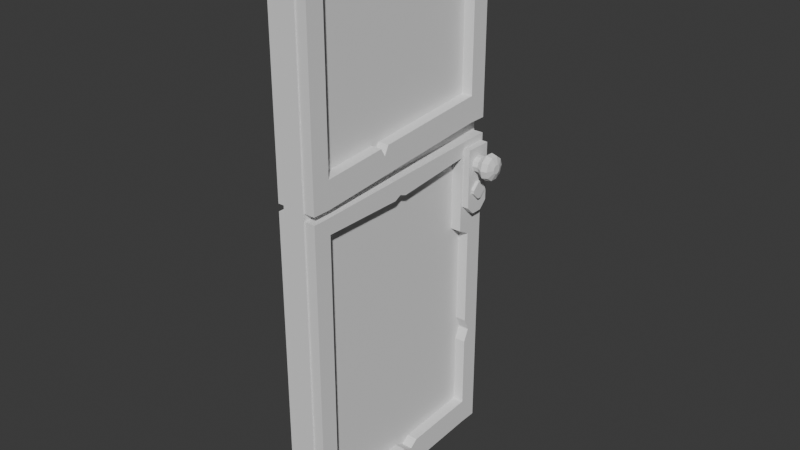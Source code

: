 # Source: door_1.blend  (saved by Blender 5.0.119; exported with 4.5.12 LTS)
import bpy
from mathutils import Matrix  # noqa: F401  (used for matrix-valued properties, if any)

bpy.ops.wm.read_factory_settings(use_empty=True)
scene = bpy.context.scene
scene.name = 'Scene'

# ---- collections
col_collection = bpy.data.collections.new('Collection'); scene.collection.children.link(col_collection)

# ---- world
world_world = bpy.data.worlds.new('World'); scene.world = world_world
world_world.use_nodes = True; world_world.node_tree.nodes.clear()
_N = world_world.node_tree.nodes; _L = world_world.node_tree.links
n0 = _N.new('ShaderNodeOutputWorld'); n0.name = 'World Output'; n0.location = (200, 100)
n1 = _N.new('ShaderNodeBackground'); n1.name = 'Background'; n1.location = (-200, 100)
n1.inputs[0].default_value = (0.05088, 0.05088, 0.05088, 1.0)
_L.new(n1.outputs[0], n0.inputs[0])
n0.is_active_output = True
world_world.color = (0.05088, 0.05088, 0.05088)
world_world.sun_shadow_jitter_overblur = 0.0

# ---- meshes
me_cube_002 = bpy.data.meshes.new('Cube.002')
me_cube_002.from_pydata([(-0.07853, -0.7228, -1.495), (-0.07853, -0.7228, 2.024), (-0.07853, 0.7228, -1.495), (-0.07853, 0.7228, 2.024), (0.05956, -0.7228, -1.495), (0.05956, -0.7228, 2.024), (0.05956, 0.7228, -1.495), (0.05956, 0.7228, 2.024), (0.04254, -0.715, 1.905), (0.04254, -0.715, 2.003), (0.04254, 0.7126, 1.905), (0.04254, 0.7126, 2.003), (0.1283, -0.715, 1.905), (0.1283, -0.715, 2.003), (0.1283, 0.7126, 1.905), (0.1283, 0.7126, 2.003), (0.04254, -0.6016, 1.905), (0.04254, -0.6342, 2.003), (0.1283, -0.6016, 1.905), (0.1283, -0.6342, 2.003), (0.04254, 0.6381, 2.003), (0.1283, 0.5946, 1.905), (0.04254, 0.5946, 1.905), (0.1283, 0.6381, 2.003), (0.04254, -0.6016, 0.5987), (0.04254, -0.715, 0.5987), (0.1283, -0.715, 0.5987), (0.1283, -0.6016, 0.5987), (0.1283, 0.7126, 0.705), (0.04254, 0.7126, 0.705), (0.1283, 0.5946, 0.705), (0.04254, 0.5946, 0.705), (0.1283, 0.7126, 0.869), (0.04254, 0.7126, 0.869), (0.04254, 0.5946, 0.869), (0.1283, 0.5946, 0.869), (0.1283, -0.6016, 0.7668), (0.04254, -0.6016, 0.7668), (0.04254, -0.715, 0.7668), (0.1283, -0.715, 0.7668), (0.04254, -0.715, 0.4561), (0.04254, -0.715, 0.5532), (0.04254, 0.7126, 0.5107), (0.04254, 0.7126, 0.6079), (0.1283, -0.715, 0.4561), (0.1283, -0.715, 0.5532), (0.1283, 0.7126, 0.5107), (0.1283, 0.7126, 0.6079), (0.04254, -0.6016, 0.4561), (0.04254, -0.6342, 0.5532), (0.1283, -0.6016, 0.4561), (0.1283, -0.6342, 0.5532), (0.04254, 0.6381, 0.6079), (0.1283, 0.5173, 0.5107), (0.04254, 0.5173, 0.5107), (0.1283, 0.6381, 0.6079), (0.04254, -0.6016, -1.482), (0.04254, -0.715, -1.482), (0.1283, -0.715, -1.482), (0.1283, -0.6016, -1.482), (0.1283, 0.7126, -1.421), (0.04254, 0.7126, -1.421), (0.1283, 0.5946, -1.421), (0.04254, 0.5946, -1.421), (0.1283, 0.7126, -1.258), (0.04254, 0.7126, -1.258), (0.04254, 0.5946, -1.258), (0.1283, 0.5946, -1.258), (0.1283, -0.6016, -1.314), (0.04254, -0.6016, -1.314), (0.04254, -0.715, -1.314), (0.1283, -0.715, -1.314), (0.04254, 0.7126, -0.01315), (0.04254, 0.5946, -0.01315), (0.1283, 0.7126, -0.01315), (0.1283, 0.5946, -0.01315), (0.04254, 0.7126, 0.02943), (0.04254, 0.5173, 0.02943), (0.1283, 0.7126, 0.02943), (0.1283, 0.5173, 0.02943), (0.04254, -0.04217, 0.4768), (0.1283, 0.001943, 0.5805), (0.04254, 0.001943, 0.5805), (0.1283, -0.04217, 0.4768), (0.04254, -0.08046, 0.4552), (0.1283, -0.0416, 0.5787), (0.04254, -0.0416, 0.5787), (0.1283, -0.08046, 0.4552), (0.04254, 0.05461, 0.5828), (0.1283, 0.004143, 0.4597), (0.04254, 0.004143, 0.4597), (0.1283, 0.05461, 0.5828), (0.1283, -0.1972, 0.6346), (0.1283, -0.1972, 0.8013), (0.04254, -0.1972, 0.8013), (0.04254, -0.1972, 0.6346), (0.1283, -0.1401, 0.6397), (0.1283, -0.1401, 0.8062), (0.04254, -0.1401, 0.8062), (0.04254, -0.1401, 0.6397), (0.1283, -0.1687, 0.7501), (0.04254, -0.1687, 0.7501), (0.04254, -0.1687, 0.6372), (0.1283, -0.1687, 0.6372), (0.04254, -0.003491, 1.905), (0.1283, 0.001943, 2.003), (0.04254, 0.001943, 2.003), (0.1283, -0.003491, 1.905), (0.04254, 0.02764, 2.003), (0.1283, 0.02067, 1.925), (0.04254, 0.02067, 1.925), (0.1283, 0.02764, 2.003), (0.04254, 0.05488, 2.003), (0.1283, 0.09526, 1.905), (0.04254, 0.09526, 1.905), (0.1283, 0.05488, 2.003), (0.1283, -0.003491, -1.452), (0.1283, -0.003491, -1.286), (0.04254, -0.003491, -1.286), (0.04254, -0.003491, -1.452), (0.1283, 0.01989, -1.451), (0.1283, 0.06417, -1.32), (0.04254, 0.06417, -1.32), (0.04254, 0.0199, -1.451), (0.1283, 0.1164, -1.446), (0.1283, 0.1164, -1.28), (0.04254, 0.1164, -1.28), (0.04254, 0.1164, -1.446), (0.1283, 0.7126, -0.6353), (0.1283, 0.5946, -0.6353), (0.04254, 0.7126, -0.6353), (0.04254, 0.5946, -0.6353), (0.1283, 0.7126, -0.794), (0.1283, 0.5946, -0.794), (0.04254, 0.7126, -0.794), (0.04254, 0.5946, -0.794), (0.04254, 0.7126, -0.7147), (0.04254, 0.6289, -0.7147), (0.1283, 0.7126, -0.7147), (0.1283, 0.6289, -0.7147), (-0.03993, -0.7133, 1.905), (-0.03993, -0.7133, 2.003), (-0.03993, 0.7143, 1.905), (-0.03993, 0.7143, 2.003), (-0.1257, -0.7133, 1.905), (-0.1257, -0.7133, 2.003), (-0.1257, 0.7143, 1.905), (-0.1257, 0.7143, 2.003), (-0.03993, -0.5999, 1.905), (-0.03993, -0.6325, 2.003), (-0.1257, -0.5999, 1.905), (-0.1257, -0.6325, 2.003), (-0.03993, 0.6398, 2.003), (-0.1257, 0.5963, 1.905), (-0.03993, 0.5963, 1.905), (-0.1257, 0.6398, 2.003), (-0.03993, -0.5999, 0.5987), (-0.03993, -0.7133, 0.5987), (-0.1257, -0.7133, 0.5987), (-0.1257, -0.5999, 0.5987), (-0.1257, 0.7143, 0.705), (-0.03993, 0.7143, 0.705), (-0.1257, 0.5963, 0.705), (-0.03993, 0.5963, 0.705), (-0.1257, 0.7143, 0.869), (-0.03993, 0.7143, 0.869), (-0.03993, 0.5963, 0.869), (-0.1257, 0.5963, 0.869), (-0.1257, -0.5999, 0.7668), (-0.03993, -0.5999, 0.7668), (-0.03993, -0.7133, 0.7668), (-0.1257, -0.7133, 0.7668), (-0.03993, -0.7133, 0.4561), (-0.03993, -0.7133, 0.5532), (-0.03993, 0.7143, 0.5107), (-0.03993, 0.7143, 0.6079), (-0.1257, -0.7133, 0.4561), (-0.1257, -0.7133, 0.5532), (-0.1257, 0.7143, 0.5107), (-0.1257, 0.7143, 0.6079), (-0.03993, -0.5999, 0.4561), (-0.03993, -0.6325, 0.5532), (-0.1257, -0.5999, 0.4561), (-0.1257, -0.6325, 0.5532), (-0.03993, 0.6398, 0.6079), (-0.1257, 0.5189, 0.5107), (-0.03993, 0.5189, 0.5107), (-0.1257, 0.6398, 0.6079), (-0.03993, -0.5999, -1.482), (-0.03993, -0.7133, -1.482), (-0.1257, -0.7133, -1.482), (-0.1257, -0.5999, -1.482), (-0.1257, 0.7143, -1.421), (-0.03993, 0.7143, -1.421), (-0.1257, 0.5963, -1.421), (-0.03993, 0.5963, -1.421), (-0.1257, 0.7143, -1.258), (-0.03993, 0.7143, -1.258), (-0.03993, 0.5963, -1.258), (-0.1257, 0.5963, -1.258), (-0.1257, -0.5999, -1.314), (-0.03993, -0.5999, -1.314), (-0.03993, -0.7133, -1.314), (-0.1257, -0.7133, -1.314), (-0.03993, 0.7143, -0.01315), (-0.03993, 0.5963, -0.01315), (-0.1257, 0.7143, -0.01315), (-0.1257, 0.5963, -0.01315), (-0.03993, 0.7143, 0.02943), (-0.03993, 0.5189, 0.02943), (-0.1257, 0.7143, 0.02943), (-0.1257, 0.5189, 0.02943), (-0.03993, -0.0405, 0.4768), (-0.1257, 0.003612, 0.5805), (-0.03993, 0.003612, 0.5805), (-0.1257, -0.0405, 0.4768), (-0.03993, -0.07879, 0.4552), (-0.1257, -0.03993, 0.5787), (-0.03993, -0.03993, 0.5787), (-0.1257, -0.07879, 0.4552), (-0.03993, 0.05628, 0.5828), (-0.1257, 0.005812, 0.4597), (-0.03993, 0.005812, 0.4597), (-0.1257, 0.05628, 0.5828), (-0.1257, -0.1956, 0.6346), (-0.1257, -0.1956, 0.8013), (-0.03993, -0.1956, 0.8013), (-0.03993, -0.1956, 0.6346), (-0.1257, -0.1384, 0.6397), (-0.1257, -0.1384, 0.8062), (-0.03993, -0.1384, 0.8062), (-0.03993, -0.1384, 0.6397), (-0.1257, -0.167, 0.7501), (-0.03993, -0.167, 0.7501), (-0.03993, -0.167, 0.6372), (-0.1257, -0.167, 0.6372), (-0.03993, -0.001822, 1.905), (-0.1257, 0.003612, 2.003), (-0.03993, 0.003612, 2.003), (-0.1257, -0.001822, 1.905), (-0.03993, 0.0293, 2.003), (-0.1257, 0.02233, 1.925), (-0.03993, 0.02233, 1.925), (-0.1257, 0.0293, 2.003), (-0.03993, 0.05655, 2.003), (-0.1257, 0.09693, 1.905), (-0.03993, 0.09693, 1.905), (-0.1257, 0.05655, 2.003), (-0.1257, -0.001822, -1.452), (-0.1257, -0.001822, -1.286), (-0.03993, -0.001822, -1.286), (-0.03993, -0.001822, -1.452), (-0.1257, 0.02156, -1.451), (-0.1257, 0.06584, -1.32), (-0.03993, 0.06584, -1.32), (-0.03993, 0.02156, -1.451), (-0.1257, 0.1181, -1.446), (-0.1257, 0.1181, -1.28), (-0.03993, 0.1181, -1.28), (-0.03993, 0.1181, -1.446), (-0.1257, 0.7143, -0.6353), (-0.1257, 0.5963, -0.6353), (-0.03993, 0.7143, -0.6353), (-0.03993, 0.5963, -0.6353), (-0.1257, 0.7143, -0.794), (-0.1257, 0.5963, -0.794), (-0.03993, 0.7143, -0.794), (-0.03993, 0.5963, -0.794), (-0.03993, 0.7143, -0.7147), (-0.03993, 0.6306, -0.7147), (-0.1257, 0.7143, -0.7147), (-0.1257, 0.6306, -0.7147)], [], [(0, 1, 3, 2), (2, 3, 7, 6), (6, 7, 5, 4), (4, 5, 1, 0), (2, 6, 4, 0), (7, 3, 1, 5), (22, 20, 11, 10), (10, 11, 15, 14), (18, 19, 13, 12), (12, 13, 9, 8), (93, 94, 37, 36), (19, 17, 9, 13), (105, 106, 17, 19), (104, 107, 18, 16), (107, 105, 19, 18), (8, 9, 17, 16), (14, 15, 23, 21), (33, 32, 28, 29), (15, 11, 20, 23), (114, 112, 20, 22), (24, 27, 26, 25), (38, 37, 24, 25), (36, 39, 26, 27), (39, 38, 25, 26), (29, 28, 30, 31), (34, 33, 29, 31), (32, 35, 30, 28), (92, 93, 36, 27), (21, 22, 34, 35), (14, 21, 35, 32), (22, 10, 33, 34), (10, 14, 32, 33), (12, 8, 38, 39), (18, 12, 39, 36), (8, 16, 37, 38), (16, 18, 36, 37), (94, 95, 24, 37), (95, 92, 27, 24), (54, 52, 43, 42), (42, 43, 47, 46), (50, 51, 45, 44), (44, 45, 41, 40), (117, 118, 69, 68), (51, 49, 41, 45), (85, 86, 49, 51), (84, 87, 50, 48), (87, 85, 51, 50), (40, 41, 49, 48), (46, 47, 55, 53), (65, 64, 60, 61), (47, 43, 52, 55), (90, 88, 52, 54), (56, 59, 58, 57), (70, 69, 56, 57), (68, 71, 58, 59), (71, 70, 57, 58), (61, 60, 62, 63), (66, 65, 61, 63), (64, 67, 62, 60), (116, 117, 68, 59), (133, 135, 66, 67), (132, 133, 67, 64), (135, 134, 65, 66), (134, 132, 64, 65), (44, 40, 70, 71), (50, 44, 71, 68), (40, 48, 69, 70), (48, 50, 68, 69), (118, 119, 56, 69), (119, 116, 59, 56), (76, 78, 74, 72), (77, 76, 72, 73), (78, 79, 75, 74), (79, 77, 73, 75), (53, 54, 77, 79), (46, 53, 79, 78), (54, 42, 76, 77), (42, 46, 78, 76), (84, 86, 82, 80), (89, 91, 81, 83), (90, 89, 83, 80), (91, 88, 82, 81), (48, 49, 86, 84), (83, 81, 85, 87), (80, 83, 87, 84), (81, 82, 86, 85), (55, 52, 88, 91), (54, 53, 89, 90), (53, 55, 91, 89), (80, 82, 88, 90), (102, 103, 92, 95), (101, 102, 95, 94), (103, 100, 93, 92), (100, 101, 94, 93), (35, 34, 98, 97), (30, 35, 97, 96), (34, 31, 99, 98), (31, 30, 96, 99), (97, 98, 101, 100), (96, 97, 100, 103), (98, 99, 102, 101), (99, 96, 103, 102), (16, 17, 106, 104), (109, 111, 105, 107), (110, 109, 107, 104), (111, 108, 106, 105), (115, 112, 108, 111), (114, 113, 109, 110), (113, 115, 111, 109), (104, 106, 108, 110), (21, 23, 115, 113), (22, 21, 113, 114), (23, 20, 112, 115), (110, 108, 112, 114), (123, 120, 116, 119), (122, 123, 119, 118), (120, 121, 117, 116), (121, 122, 118, 117), (125, 126, 122, 121), (124, 125, 121, 120), (126, 127, 123, 122), (127, 124, 120, 123), (63, 62, 124, 127), (66, 63, 127, 126), (62, 67, 125, 124), (67, 66, 126, 125), (72, 74, 128, 130), (73, 72, 130, 131), (74, 75, 129, 128), (75, 73, 131, 129), (136, 138, 132, 134), (137, 136, 134, 135), (138, 139, 133, 132), (139, 137, 135, 133), (129, 131, 137, 139), (128, 129, 139, 138), (131, 130, 136, 137), (130, 128, 138, 136), (154, 142, 143, 152), (142, 146, 147, 143), (150, 144, 145, 151), (144, 140, 141, 145), (225, 168, 169, 226), (151, 145, 141, 149), (237, 151, 149, 238), (236, 148, 150, 239), (239, 150, 151, 237), (140, 148, 149, 141), (146, 153, 155, 147), (165, 161, 160, 164), (147, 155, 152, 143), (246, 154, 152, 244), (156, 157, 158, 159), (170, 157, 156, 169), (168, 159, 158, 171), (171, 158, 157, 170), (161, 163, 162, 160), (166, 163, 161, 165), (164, 160, 162, 167), (224, 159, 168, 225), (153, 167, 166, 154), (146, 164, 167, 153), (154, 166, 165, 142), (142, 165, 164, 146), (144, 171, 170, 140), (150, 168, 171, 144), (140, 170, 169, 148), (148, 169, 168, 150), (226, 169, 156, 227), (227, 156, 159, 224), (186, 174, 175, 184), (174, 178, 179, 175), (182, 176, 177, 183), (176, 172, 173, 177), (249, 200, 201, 250), (183, 177, 173, 181), (217, 183, 181, 218), (216, 180, 182, 219), (219, 182, 183, 217), (172, 180, 181, 173), (178, 185, 187, 179), (197, 193, 192, 196), (179, 187, 184, 175), (222, 186, 184, 220), (188, 189, 190, 191), (202, 189, 188, 201), (200, 191, 190, 203), (203, 190, 189, 202), (193, 195, 194, 192), (198, 195, 193, 197), (196, 192, 194, 199), (248, 191, 200, 249), (265, 199, 198, 267), (264, 196, 199, 265), (267, 198, 197, 266), (266, 197, 196, 264), (176, 203, 202, 172), (182, 200, 203, 176), (172, 202, 201, 180), (180, 201, 200, 182), (250, 201, 188, 251), (251, 188, 191, 248), (208, 204, 206, 210), (209, 205, 204, 208), (210, 206, 207, 211), (211, 207, 205, 209), (185, 211, 209, 186), (178, 210, 211, 185), (186, 209, 208, 174), (174, 208, 210, 178), (216, 212, 214, 218), (221, 215, 213, 223), (222, 212, 215, 221), (223, 213, 214, 220), (180, 216, 218, 181), (215, 219, 217, 213), (212, 216, 219, 215), (213, 217, 218, 214), (187, 223, 220, 184), (186, 222, 221, 185), (185, 221, 223, 187), (212, 222, 220, 214), (234, 227, 224, 235), (233, 226, 227, 234), (235, 224, 225, 232), (232, 225, 226, 233), (167, 229, 230, 166), (162, 228, 229, 167), (166, 230, 231, 163), (163, 231, 228, 162), (229, 232, 233, 230), (228, 235, 232, 229), (230, 233, 234, 231), (231, 234, 235, 228), (148, 236, 238, 149), (241, 239, 237, 243), (242, 236, 239, 241), (243, 237, 238, 240), (247, 243, 240, 244), (246, 242, 241, 245), (245, 241, 243, 247), (236, 242, 240, 238), (153, 245, 247, 155), (154, 246, 245, 153), (155, 247, 244, 152), (242, 246, 244, 240), (255, 251, 248, 252), (254, 250, 251, 255), (252, 248, 249, 253), (253, 249, 250, 254), (257, 253, 254, 258), (256, 252, 253, 257), (258, 254, 255, 259), (259, 255, 252, 256), (195, 259, 256, 194), (198, 258, 259, 195), (194, 256, 257, 199), (199, 257, 258, 198), (204, 262, 260, 206), (205, 263, 262, 204), (206, 260, 261, 207), (207, 261, 263, 205), (268, 266, 264, 270), (269, 267, 266, 268), (270, 264, 265, 271), (271, 265, 267, 269), (261, 271, 269, 263), (260, 270, 271, 261), (263, 269, 268, 262), (262, 268, 270, 260)])
_uv = me_cube_002.uv_layers.new(name='UVMap')
_uv.uv.foreach_set('vector', [0.375, 0.0, 0.625, 0.0, 0.625, 0.25, 0.375, 0.25, 0.375, 0.25, 0.625, 0.25, 0.625, 0.5, 0.375, 0.5, 0.375, 0.5, 0.625, 0.5, 0.625, 0.75, 0.375, 0.75, 0.375, 0.75, 0.625, 0.75, 0.625, 1.0, 0.375, 1.0, 0.125, 0.5, 0.375, 0.5, 0.375, 0.75, 0.125, 0.75, 0.625, 0.5, 0.875, 0.5, 0.875, 0.75, 0.625, 0.75, 0.375, 0.2369, 0.625, 0.2369, 0.625, 0.25, 0.375, 0.25, 0.375, 0.25, 0.625, 0.25, 0.625, 0.5, 0.375, 0.5, 0.375, 0.7358, 0.625, 0.7358, 0.625, 0.75, 0.375, 0.75, 0.375, 0.75, 0.625, 0.75, 0.625, 1.0, 0.375, 1.0, 0.375, 0.6605, 0.125, 0.6605, 0.125, 0.7358, 0.375, 0.7358, 0.625, 0.7358, 0.875, 0.7358, 0.875, 0.75, 0.625, 0.75, 0.625, 0.6245, 0.875, 0.6245, 0.875, 0.7358, 0.625, 0.7358, 0.125, 0.6245, 0.375, 0.6245, 0.375, 0.7358, 0.125, 0.7358, 0.375, 0.6245, 0.625, 0.6245, 0.625, 0.7358, 0.375, 0.7358, 0.375, 0.0, 0.625, 0.0, 0.625, 0.01415, 0.375, 0.01415, 0.375, 0.5, 0.625, 0.5, 0.625, 0.5131, 0.375, 0.5131, 0.375, 0.25, 0.375, 0.5, 0.375, 0.5, 0.375, 0.25, 0.625, 0.5, 0.875, 0.5, 0.875, 0.5131, 0.625, 0.5131, 0.375, 0.1348, 0.625, 0.1348, 0.625, 0.2369, 0.375, 0.2369, 0.125, 0.7358, 0.375, 0.7358, 0.375, 0.75, 0.125, 0.75, 0.375, 0.0, 0.375, 0.01415, 0.375, 0.01415, 0.375, 0.0, 0.375, 0.7358, 0.375, 0.75, 0.375, 0.75, 0.375, 0.7358, 0.375, 0.75, 0.375, 1.0, 0.375, 1.0, 0.375, 0.75, 0.125, 0.5, 0.375, 0.5, 0.375, 0.5131, 0.125, 0.5131, 0.375, 0.2369, 0.375, 0.25, 0.375, 0.25, 0.375, 0.2369, 0.375, 0.5, 0.375, 0.5131, 0.375, 0.5131, 0.375, 0.5, 0.375, 0.6605, 0.375, 0.6605, 0.375, 0.7358, 0.375, 0.7358, 0.375, 0.5131, 0.125, 0.5131, 0.125, 0.5131, 0.375, 0.5131, 0.375, 0.5, 0.375, 0.5131, 0.375, 0.5131, 0.375, 0.5, 0.375, 0.2369, 0.375, 0.25, 0.375, 0.25, 0.375, 0.2369, 0.375, 0.25, 0.375, 0.5, 0.375, 0.5, 0.375, 0.25, 0.375, 0.75, 0.375, 1.0, 0.375, 1.0, 0.375, 0.75, 0.375, 0.7358, 0.375, 0.75, 0.375, 0.75, 0.375, 0.7358, 0.375, 0.0, 0.375, 0.01415, 0.375, 0.01415, 0.375, 0.0, 0.125, 0.7358, 0.375, 0.7358, 0.375, 0.7358, 0.125, 0.7358, 0.375, 0.08946, 0.375, 0.08946, 0.375, 0.01415, 0.375, 0.01415, 0.125, 0.6605, 0.375, 0.6605, 0.375, 0.7358, 0.125, 0.7358, 0.375, 0.2369, 0.625, 0.2369, 0.625, 0.25, 0.375, 0.25, 0.375, 0.25, 0.625, 0.25, 0.625, 0.5, 0.375, 0.5, 0.375, 0.7358, 0.625, 0.7358, 0.625, 0.75, 0.375, 0.75, 0.375, 0.75, 0.625, 0.75, 0.625, 1.0, 0.375, 1.0, 0.375, 0.6245, 0.125, 0.6245, 0.125, 0.7358, 0.375, 0.7358, 0.625, 0.7358, 0.875, 0.7358, 0.875, 0.75, 0.625, 0.75, 0.625, 0.6321, 0.875, 0.6321, 0.875, 0.7358, 0.625, 0.7358, 0.125, 0.6321, 0.375, 0.6321, 0.375, 0.7358, 0.125, 0.7358, 0.375, 0.6321, 0.625, 0.6321, 0.625, 0.7358, 0.375, 0.7358, 0.375, 0.0, 0.625, 0.0, 0.625, 0.01415, 0.375, 0.01415, 0.375, 0.5, 0.625, 0.5, 0.625, 0.5131, 0.375, 0.5131, 0.375, 0.25, 0.375, 0.5, 0.375, 0.5, 0.375, 0.25, 0.625, 0.5, 0.875, 0.5, 0.875, 0.5131, 0.625, 0.5131, 0.375, 0.1348, 0.625, 0.1348, 0.625, 0.2369, 0.375, 0.2369, 0.125, 0.7358, 0.375, 0.7358, 0.375, 0.75, 0.125, 0.75, 0.375, 0.0, 0.375, 0.01415, 0.375, 0.01415, 0.375, 0.0, 0.375, 0.7358, 0.375, 0.75, 0.375, 0.75, 0.375, 0.7358, 0.375, 0.75, 0.375, 1.0, 0.375, 1.0, 0.375, 0.75, 0.125, 0.5, 0.375, 0.5, 0.375, 0.5131, 0.125, 0.5131, 0.375, 0.2369, 0.375, 0.25, 0.375, 0.25, 0.375, 0.2369, 0.375, 0.5, 0.375, 0.5131, 0.375, 0.5131, 0.375, 0.5, 0.375, 0.6245, 0.375, 0.6245, 0.375, 0.7358, 0.375, 0.7358, 0.375, 0.5131, 0.125, 0.5131, 0.125, 0.5131, 0.375, 0.5131, 0.375, 0.5, 0.375, 0.5131, 0.375, 0.5131, 0.375, 0.5, 0.375, 0.2369, 0.375, 0.25, 0.375, 0.25, 0.375, 0.2369, 0.375, 0.25, 0.375, 0.5, 0.375, 0.5, 0.375, 0.25, 0.375, 0.75, 0.375, 1.0, 0.375, 1.0, 0.375, 0.75, 0.375, 0.7358, 0.375, 0.75, 0.375, 0.75, 0.375, 0.7358, 0.375, 0.0, 0.375, 0.01415, 0.375, 0.01415, 0.375, 0.0, 0.125, 0.7358, 0.375, 0.7358, 0.375, 0.7358, 0.125, 0.7358, 0.375, 0.1255, 0.375, 0.1255, 0.375, 0.01415, 0.375, 0.01415, 0.125, 0.6245, 0.375, 0.6245, 0.375, 0.7358, 0.125, 0.7358, 0.375, 0.25, 0.375, 0.5, 0.375, 0.5, 0.375, 0.25, 0.375, 0.2369, 0.375, 0.25, 0.375, 0.25, 0.375, 0.2369, 0.375, 0.5, 0.375, 0.5131, 0.375, 0.5131, 0.375, 0.5, 0.375, 0.5131, 0.125, 0.5131, 0.125, 0.5131, 0.375, 0.5131, 0.375, 0.5131, 0.125, 0.5131, 0.125, 0.5131, 0.375, 0.5131, 0.375, 0.5, 0.375, 0.5131, 0.375, 0.5131, 0.375, 0.5, 0.375, 0.2369, 0.375, 0.25, 0.375, 0.25, 0.375, 0.2369, 0.375, 0.25, 0.375, 0.5, 0.375, 0.5, 0.375, 0.25, 0.375, 0.1179, 0.625, 0.1179, 0.625, 0.1255, 0.375, 0.1255, 0.375, 0.6152, 0.625, 0.6152, 0.625, 0.6245, 0.375, 0.6245, 0.125, 0.6152, 0.375, 0.6152, 0.375, 0.6245, 0.125, 0.6245, 0.625, 0.6152, 0.875, 0.6152, 0.875, 0.6245, 0.625, 0.6245, 0.375, 0.01415, 0.625, 0.01415, 0.625, 0.1179, 0.375, 0.1179, 0.375, 0.6245, 0.625, 0.6245, 0.625, 0.6321, 0.375, 0.6321, 0.125, 0.6245, 0.375, 0.6245, 0.375, 0.6321, 0.125, 0.6321, 0.625, 0.6245, 0.875, 0.6245, 0.875, 0.6321, 0.625, 0.6321, 0.625, 0.5131, 0.875, 0.5131, 0.875, 0.6152, 0.625, 0.6152, 0.125, 0.5131, 0.375, 0.5131, 0.375, 0.6152, 0.125, 0.6152, 0.375, 0.5131, 0.625, 0.5131, 0.625, 0.6152, 0.375, 0.6152, 0.375, 0.1255, 0.625, 0.1255, 0.625, 0.1348, 0.375, 0.1348, 0.125, 0.6552, 0.375, 0.6552, 0.375, 0.6605, 0.125, 0.6605, 0.375, 0.09478, 0.375, 0.09478, 0.375, 0.08946, 0.375, 0.08946, 0.375, 0.6552, 0.375, 0.6552, 0.375, 0.6605, 0.375, 0.6605, 0.375, 0.6552, 0.125, 0.6552, 0.125, 0.6605, 0.375, 0.6605, 0.375, 0.5131, 0.125, 0.5131, 0.125, 0.6499, 0.375, 0.6499, 0.375, 0.5131, 0.375, 0.5131, 0.375, 0.6499, 0.375, 0.6499, 0.375, 0.2369, 0.375, 0.2369, 0.375, 0.1001, 0.375, 0.1001, 0.125, 0.5131, 0.375, 0.5131, 0.375, 0.6499, 0.125, 0.6499, 0.375, 0.6499, 0.125, 0.6499, 0.125, 0.6552, 0.375, 0.6552, 0.375, 0.6499, 0.375, 0.6499, 0.375, 0.6552, 0.375, 0.6552, 0.375, 0.1001, 0.375, 0.1001, 0.375, 0.09478, 0.375, 0.09478, 0.125, 0.6499, 0.375, 0.6499, 0.375, 0.6552, 0.125, 0.6552, 0.375, 0.01415, 0.625, 0.01415, 0.625, 0.1255, 0.375, 0.1255, 0.375, 0.62, 0.625, 0.62, 0.625, 0.6245, 0.375, 0.6245, 0.125, 0.62, 0.375, 0.62, 0.375, 0.6245, 0.125, 0.6245, 0.625, 0.62, 0.875, 0.62, 0.875, 0.6245, 0.625, 0.6245, 0.625, 0.6152, 0.875, 0.6152, 0.875, 0.62, 0.625, 0.62, 0.125, 0.6152, 0.375, 0.6152, 0.375, 0.62, 0.125, 0.62, 0.375, 0.6152, 0.625, 0.6152, 0.625, 0.62, 0.375, 0.62, 0.375, 0.1255, 0.625, 0.1255, 0.625, 0.13, 0.375, 0.13, 0.375, 0.5131, 0.625, 0.5131, 0.625, 0.6152, 0.375, 0.6152, 0.125, 0.5131, 0.375, 0.5131, 0.375, 0.6152, 0.125, 0.6152, 0.625, 0.5131, 0.875, 0.5131, 0.875, 0.6152, 0.625, 0.6152, 0.375, 0.13, 0.625, 0.13, 0.625, 0.1348, 0.375, 0.1348, 0.125, 0.6201, 0.375, 0.6201, 0.375, 0.6245, 0.125, 0.6245, 0.375, 0.1299, 0.375, 0.1299, 0.375, 0.1255, 0.375, 0.1255, 0.375, 0.6201, 0.375, 0.6201, 0.375, 0.6245, 0.375, 0.6245, 0.375, 0.6201, 0.125, 0.6201, 0.125, 0.6245, 0.375, 0.6245, 0.375, 0.6021, 0.125, 0.6021, 0.125, 0.6201, 0.375, 0.6201, 0.375, 0.6021, 0.375, 0.6021, 0.375, 0.6201, 0.375, 0.6201, 0.375, 0.1479, 0.375, 0.1479, 0.375, 0.1299, 0.375, 0.1299, 0.125, 0.6021, 0.375, 0.6021, 0.375, 0.6201, 0.125, 0.6201, 0.125, 0.5131, 0.375, 0.5131, 0.375, 0.6021, 0.125, 0.6021, 0.375, 0.2369, 0.375, 0.2369, 0.375, 0.1479, 0.375, 0.1479, 0.375, 0.5131, 0.375, 0.5131, 0.375, 0.6021, 0.375, 0.6021, 0.375, 0.5131, 0.125, 0.5131, 0.125, 0.6021, 0.375, 0.6021, 0.375, 0.25, 0.375, 0.5, 0.375, 0.5, 0.375, 0.25, 0.375, 0.2369, 0.375, 0.25, 0.375, 0.25, 0.375, 0.2369, 0.375, 0.5, 0.375, 0.5131, 0.375, 0.5131, 0.375, 0.5, 0.375, 0.5131, 0.125, 0.5131, 0.125, 0.5131, 0.375, 0.5131, 0.375, 0.25, 0.375, 0.5, 0.375, 0.5, 0.375, 0.25, 0.375, 0.2369, 0.375, 0.25, 0.375, 0.25, 0.375, 0.2369, 0.375, 0.5, 0.375, 0.5131, 0.375, 0.5131, 0.375, 0.5, 0.375, 0.5131, 0.125, 0.5131, 0.125, 0.5131, 0.375, 0.5131, 0.375, 0.5131, 0.125, 0.5131, 0.125, 0.5131, 0.375, 0.5131, 0.375, 0.5, 0.375, 0.5131, 0.375, 0.5131, 0.375, 0.5, 0.375, 0.2369, 0.375, 0.25, 0.375, 0.25, 0.375, 0.2369, 0.375, 0.25, 0.375, 0.5, 0.375, 0.5, 0.375, 0.25, 0.375, 0.2369, 0.375, 0.25, 0.625, 0.25, 0.625, 0.2369, 0.375, 0.25, 0.375, 0.5, 0.625, 0.5, 0.625, 0.25, 0.375, 0.7358, 0.375, 0.75, 0.625, 0.75, 0.625, 0.7358, 0.375, 0.75, 0.375, 1.0, 0.625, 1.0, 0.625, 0.75, 0.375, 0.6605, 0.375, 0.7358, 0.125, 0.7358, 0.125, 0.6605, 0.625, 0.7358, 0.625, 0.75, 0.875, 0.75, 0.875, 0.7358, 0.625, 0.6245, 0.625, 0.7358, 0.875, 0.7358, 0.875, 0.6245, 0.125, 0.6245, 0.125, 0.7358, 0.375, 0.7358, 0.375, 0.6245, 0.375, 0.6245, 0.375, 0.7358, 0.625, 0.7358, 0.625, 0.6245, 0.375, 0.0, 0.375, 0.01415, 0.625, 0.01415, 0.625, 0.0, 0.375, 0.5, 0.375, 0.5131, 0.625, 0.5131, 0.625, 0.5, 0.375, 0.25, 0.375, 0.25, 0.375, 0.5, 0.375, 0.5, 0.625, 0.5, 0.625, 0.5131, 0.875, 0.5131, 0.875, 0.5, 0.375, 0.1348, 0.375, 0.2369, 0.625, 0.2369, 0.625, 0.1348, 0.125, 0.7358, 0.125, 0.75, 0.375, 0.75, 0.375, 0.7358, 0.375, 0.0, 0.375, 0.0, 0.375, 0.01415, 0.375, 0.01415, 0.375, 0.7358, 0.375, 0.7358, 0.375, 0.75, 0.375, 0.75, 0.375, 0.75, 0.375, 0.75, 0.375, 1.0, 0.375, 1.0, 0.125, 0.5, 0.125, 0.5131, 0.375, 0.5131, 0.375, 0.5, 0.375, 0.2369, 0.375, 0.2369, 0.375, 0.25, 0.375, 0.25, 0.375, 0.5, 0.375, 0.5, 0.375, 0.5131, 0.375, 0.5131, 0.375, 0.6605, 0.375, 0.7358, 0.375, 0.7358, 0.375, 0.6605, 0.375, 0.5131, 0.375, 0.5131, 0.125, 0.5131, 0.125, 0.5131, 0.375, 0.5, 0.375, 0.5, 0.375, 0.5131, 0.375, 0.5131, 0.375, 0.2369, 0.375, 0.2369, 0.375, 0.25, 0.375, 0.25, 0.375, 0.25, 0.375, 0.25, 0.375, 0.5, 0.375, 0.5, 0.375, 0.75, 0.375, 0.75, 0.375, 1.0, 0.375, 1.0, 0.375, 0.7358, 0.375, 0.7358, 0.375, 0.75, 0.375, 0.75, 0.375, 0.0, 0.375, 0.0, 0.375, 0.01415, 0.375, 0.01415, 0.125, 0.7358, 0.125, 0.7358, 0.375, 0.7358, 0.375, 0.7358, 0.375, 0.08946, 0.375, 0.01415, 0.375, 0.01415, 0.375, 0.08946, 0.125, 0.6605, 0.125, 0.7358, 0.375, 0.7358, 0.375, 0.6605, 0.375, 0.2369, 0.375, 0.25, 0.625, 0.25, 0.625, 0.2369, 0.375, 0.25, 0.375, 0.5, 0.625, 0.5, 0.625, 0.25, 0.375, 0.7358, 0.375, 0.75, 0.625, 0.75, 0.625, 0.7358, 0.375, 0.75, 0.375, 1.0, 0.625, 1.0, 0.625, 0.75, 0.375, 0.6245, 0.375, 0.7358, 0.125, 0.7358, 0.125, 0.6245, 0.625, 0.7358, 0.625, 0.75, 0.875, 0.75, 0.875, 0.7358, 0.625, 0.6321, 0.625, 0.7358, 0.875, 0.7358, 0.875, 0.6321, 0.125, 0.6321, 0.125, 0.7358, 0.375, 0.7358, 0.375, 0.6321, 0.375, 0.6321, 0.375, 0.7358, 0.625, 0.7358, 0.625, 0.6321, 0.375, 0.0, 0.375, 0.01415, 0.625, 0.01415, 0.625, 0.0, 0.375, 0.5, 0.375, 0.5131, 0.625, 0.5131, 0.625, 0.5, 0.375, 0.25, 0.375, 0.25, 0.375, 0.5, 0.375, 0.5, 0.625, 0.5, 0.625, 0.5131, 0.875, 0.5131, 0.875, 0.5, 0.375, 0.1348, 0.375, 0.2369, 0.625, 0.2369, 0.625, 0.1348, 0.125, 0.7358, 0.125, 0.75, 0.375, 0.75, 0.375, 0.7358, 0.375, 0.0, 0.375, 0.0, 0.375, 0.01415, 0.375, 0.01415, 0.375, 0.7358, 0.375, 0.7358, 0.375, 0.75, 0.375, 0.75, 0.375, 0.75, 0.375, 0.75, 0.375, 1.0, 0.375, 1.0, 0.125, 0.5, 0.125, 0.5131, 0.375, 0.5131, 0.375, 0.5, 0.375, 0.2369, 0.375, 0.2369, 0.375, 0.25, 0.375, 0.25, 0.375, 0.5, 0.375, 0.5, 0.375, 0.5131, 0.375, 0.5131, 0.375, 0.6245, 0.375, 0.7358, 0.375, 0.7358, 0.375, 0.6245, 0.375, 0.5131, 0.375, 0.5131, 0.125, 0.5131, 0.125, 0.5131, 0.375, 0.5, 0.375, 0.5, 0.375, 0.5131, 0.375, 0.5131, 0.375, 0.2369, 0.375, 0.2369, 0.375, 0.25, 0.375, 0.25, 0.375, 0.25, 0.375, 0.25, 0.375, 0.5, 0.375, 0.5, 0.375, 0.75, 0.375, 0.75, 0.375, 1.0, 0.375, 1.0, 0.375, 0.7358, 0.375, 0.7358, 0.375, 0.75, 0.375, 0.75, 0.375, 0.0, 0.375, 0.0, 0.375, 0.01415, 0.375, 0.01415, 0.125, 0.7358, 0.125, 0.7358, 0.375, 0.7358, 0.375, 0.7358, 0.375, 0.1255, 0.375, 0.01415, 0.375, 0.01415, 0.375, 0.1255, 0.125, 0.6245, 0.125, 0.7358, 0.375, 0.7358, 0.375, 0.6245, 0.375, 0.25, 0.375, 0.25, 0.375, 0.5, 0.375, 0.5, 0.375, 0.2369, 0.375, 0.2369, 0.375, 0.25, 0.375, 0.25, 0.375, 0.5, 0.375, 0.5, 0.375, 0.5131, 0.375, 0.5131, 0.375, 0.5131, 0.375, 0.5131, 0.125, 0.5131, 0.125, 0.5131, 0.375, 0.5131, 0.375, 0.5131, 0.125, 0.5131, 0.125, 0.5131, 0.375, 0.5, 0.375, 0.5, 0.375, 0.5131, 0.375, 0.5131, 0.375, 0.2369, 0.375, 0.2369, 0.375, 0.25, 0.375, 0.25, 0.375, 0.25, 0.375, 0.25, 0.375, 0.5, 0.375, 0.5, 0.375, 0.1179, 0.375, 0.1255, 0.625, 0.1255, 0.625, 0.1179, 0.375, 0.6152, 0.375, 0.6245, 0.625, 0.6245, 0.625, 0.6152, 0.125, 0.6152, 0.125, 0.6245, 0.375, 0.6245, 0.375, 0.6152, 0.625, 0.6152, 0.625, 0.6245, 0.875, 0.6245, 0.875, 0.6152, 0.375, 0.01415, 0.375, 0.1179, 0.625, 0.1179, 0.625, 0.01415, 0.375, 0.6245, 0.375, 0.6321, 0.625, 0.6321, 0.625, 0.6245, 0.125, 0.6245, 0.125, 0.6321, 0.375, 0.6321, 0.375, 0.6245, 0.625, 0.6245, 0.625, 0.6321, 0.875, 0.6321, 0.875, 0.6245, 0.625, 0.5131, 0.625, 0.6152, 0.875, 0.6152, 0.875, 0.5131, 0.125, 0.5131, 0.125, 0.6152, 0.375, 0.6152, 0.375, 0.5131, 0.375, 0.5131, 0.375, 0.6152, 0.625, 0.6152, 0.625, 0.5131, 0.375, 0.1255, 0.375, 0.1348, 0.625, 0.1348, 0.625, 0.1255, 0.125, 0.6552, 0.125, 0.6605, 0.375, 0.6605, 0.375, 0.6552, 0.375, 0.09478, 0.375, 0.08946, 0.375, 0.08946, 0.375, 0.09478, 0.375, 0.6552, 0.375, 0.6605, 0.375, 0.6605, 0.375, 0.6552, 0.375, 0.6552, 0.375, 0.6605, 0.125, 0.6605, 0.125, 0.6552, 0.375, 0.5131, 0.375, 0.6499, 0.125, 0.6499, 0.125, 0.5131, 0.375, 0.5131, 0.375, 0.6499, 0.375, 0.6499, 0.375, 0.5131, 0.375, 0.2369, 0.375, 0.1001, 0.375, 0.1001, 0.375, 0.2369, 0.125, 0.5131, 0.125, 0.6499, 0.375, 0.6499, 0.375, 0.5131, 0.375, 0.6499, 0.375, 0.6552, 0.125, 0.6552, 0.125, 0.6499, 0.375, 0.6499, 0.375, 0.6552, 0.375, 0.6552, 0.375, 0.6499, 0.375, 0.1001, 0.375, 0.09478, 0.375, 0.09478, 0.375, 0.1001, 0.125, 0.6499, 0.125, 0.6552, 0.375, 0.6552, 0.375, 0.6499, 0.375, 0.01415, 0.375, 0.1255, 0.625, 0.1255, 0.625, 0.01415, 0.375, 0.62, 0.375, 0.6245, 0.625, 0.6245, 0.625, 0.62, 0.125, 0.62, 0.125, 0.6245, 0.375, 0.6245, 0.375, 0.62, 0.625, 0.62, 0.625, 0.6245, 0.875, 0.6245, 0.875, 0.62, 0.625, 0.6152, 0.625, 0.62, 0.875, 0.62, 0.875, 0.6152, 0.125, 0.6152, 0.125, 0.62, 0.375, 0.62, 0.375, 0.6152, 0.375, 0.6152, 0.375, 0.62, 0.625, 0.62, 0.625, 0.6152, 0.375, 0.1255, 0.375, 0.13, 0.625, 0.13, 0.625, 0.1255, 0.375, 0.5131, 0.375, 0.6152, 0.625, 0.6152, 0.625, 0.5131, 0.125, 0.5131, 0.125, 0.6152, 0.375, 0.6152, 0.375, 0.5131, 0.625, 0.5131, 0.625, 0.6152, 0.875, 0.6152, 0.875, 0.5131, 0.375, 0.13, 0.375, 0.1348, 0.625, 0.1348, 0.625, 0.13, 0.125, 0.6201, 0.125, 0.6245, 0.375, 0.6245, 0.375, 0.6201, 0.375, 0.1299, 0.375, 0.1255, 0.375, 0.1255, 0.375, 0.1299, 0.375, 0.6201, 0.375, 0.6245, 0.375, 0.6245, 0.375, 0.6201, 0.375, 0.6201, 0.375, 0.6245, 0.125, 0.6245, 0.125, 0.6201, 0.375, 0.6021, 0.375, 0.6201, 0.125, 0.6201, 0.125, 0.6021, 0.375, 0.6021, 0.375, 0.6201, 0.375, 0.6201, 0.375, 0.6021, 0.375, 0.1479, 0.375, 0.1299, 0.375, 0.1299, 0.375, 0.1479, 0.125, 0.6021, 0.125, 0.6201, 0.375, 0.6201, 0.375, 0.6021, 0.125, 0.5131, 0.125, 0.6021, 0.375, 0.6021, 0.375, 0.5131, 0.375, 0.2369, 0.375, 0.1479, 0.375, 0.1479, 0.375, 0.2369, 0.375, 0.5131, 0.375, 0.6021, 0.375, 0.6021, 0.375, 0.5131, 0.375, 0.5131, 0.375, 0.6021, 0.125, 0.6021, 0.125, 0.5131, 0.375, 0.25, 0.375, 0.25, 0.375, 0.5, 0.375, 0.5, 0.375, 0.2369, 0.375, 0.2369, 0.375, 0.25, 0.375, 0.25, 0.375, 0.5, 0.375, 0.5, 0.375, 0.5131, 0.375, 0.5131, 0.375, 0.5131, 0.375, 0.5131, 0.125, 0.5131, 0.125, 0.5131, 0.375, 0.25, 0.375, 0.25, 0.375, 0.5, 0.375, 0.5, 0.375, 0.2369, 0.375, 0.2369, 0.375, 0.25, 0.375, 0.25, 0.375, 0.5, 0.375, 0.5, 0.375, 0.5131, 0.375, 0.5131, 0.375, 0.5131, 0.375, 0.5131, 0.125, 0.5131, 0.125, 0.5131, 0.375, 0.5131, 0.375, 0.5131, 0.125, 0.5131, 0.125, 0.5131, 0.375, 0.5, 0.375, 0.5, 0.375, 0.5131, 0.375, 0.5131, 0.375, 0.2369, 0.375, 0.2369, 0.375, 0.25, 0.375, 0.25, 0.375, 0.25, 0.375, 0.25, 0.375, 0.5, 0.375, 0.5])
me_cube_002.update()
me_cylinder = bpy.data.meshes.new('Cylinder')
me_cylinder.from_pydata([(0.1212, 0.6652, 0.4555), (0.207, 0.6652, 0.4555), (0.1212, 0.6553, 0.4251), (0.207, 0.6553, 0.4251), (0.1212, 0.6295, 0.4063), (0.207, 0.6295, 0.4063), (0.1212, 0.5975, 0.4063), (0.207, 0.5975, 0.4063), (0.1212, 0.5717, 0.4251), (0.207, 0.5717, 0.4251), (0.1212, 0.5618, 0.4555), (0.207, 0.5618, 0.4555), (0.1212, 0.5717, 0.4859), (0.207, 0.5717, 0.4859), (0.1212, 0.5975, 0.5046), (0.207, 0.5975, 0.5046), (0.1212, 0.6295, 0.5046), (0.207, 0.6295, 0.5046), (0.1212, 0.6553, 0.4859), (0.207, 0.6553, 0.4859), (0.1097, 0.5291, 0.5636), (0.1097, 0.701, 0.5636), (0.1727, 0.5291, 0.5636), (0.1727, 0.701, 0.5636), (0.1097, 0.579, 0.1415), (0.1097, 0.5291, 0.1915), (0.1097, 0.701, 0.1915), (0.1097, 0.6511, 0.1415), (0.1727, 0.5291, 0.1915), (0.1727, 0.579, 0.1415), (0.1727, 0.6511, 0.1415), (0.1727, 0.701, 0.1915), (0.2259, 0.6664, 0.417), (0.2259, 0.6789, 0.4555), (0.2259, 0.6337, 0.3932), (0.2259, 0.5933, 0.3932), (0.2259, 0.5606, 0.417), (0.2259, 0.5481, 0.4555), (0.2259, 0.5606, 0.4939), (0.2259, 0.5933, 0.5177), (0.2259, 0.6337, 0.5177), (0.2259, 0.6664, 0.4939), (0.2517, 0.6812, 0.4063), (0.2517, 0.6972, 0.4555), (0.2517, 0.6394, 0.3759), (0.2517, 0.5876, 0.3759), (0.2517, 0.5458, 0.4063), (0.2517, 0.5298, 0.4555), (0.2517, 0.5458, 0.5047), (0.2517, 0.5876, 0.5351), (0.2517, 0.6394, 0.5351), (0.2517, 0.6812, 0.5047), (0.2898, 0.6741, 0.4114), (0.2898, 0.6884, 0.4555), (0.2898, 0.6367, 0.3842), (0.2898, 0.5903, 0.3842), (0.2898, 0.5529, 0.4114), (0.2898, 0.5386, 0.4555), (0.2898, 0.5529, 0.4995), (0.2898, 0.5903, 0.5267), (0.2898, 0.6367, 0.5267), (0.2898, 0.6741, 0.4995), (0.3078, 0.637, 0.4384), (0.3078, 0.6426, 0.4555), (0.3078, 0.6225, 0.4278), (0.3078, 0.6045, 0.4278), (0.3078, 0.59, 0.4384), (0.3078, 0.5844, 0.4555), (0.3078, 0.59, 0.4726), (0.3078, 0.6045, 0.4831), (0.3078, 0.6225, 0.4831), (0.3078, 0.637, 0.4726), (0.1541, 0.5587, 0.2795), (0.1541, 0.5587, 0.302), (0.1541, 0.6019, 0.345), (0.1541, 0.6244, 0.345), (0.1541, 0.6242, 0.2363), (0.1541, 0.6017, 0.2364), (0.1541, 0.6674, 0.3018), (0.1541, 0.6674, 0.2793), (0.1916, 0.5587, 0.302), (0.1916, 0.5587, 0.2795), (0.1916, 0.6244, 0.345), (0.1916, 0.6019, 0.345), (0.1916, 0.6017, 0.2364), (0.1916, 0.6242, 0.2363), (0.1916, 0.6674, 0.2793), (0.1916, 0.6674, 0.3018)], [], [(0, 1, 3, 2), (2, 3, 5, 4), (4, 5, 7, 6), (6, 7, 9, 8), (8, 9, 11, 10), (10, 11, 13, 12), (12, 13, 15, 14), (14, 15, 17, 16), (5, 3, 32, 34), (16, 17, 19, 18), (18, 19, 1, 0), (0, 2, 4, 6, 8, 10, 12, 14, 16, 18), (23, 21, 20, 22), (30, 27, 26, 31), (24, 29, 28, 25), (27, 30, 29, 24), (28, 22, 20, 25), (26, 21, 23, 31), (30, 31, 23, 22, 28, 29), (34, 32, 42, 44), (1, 19, 41, 33), (19, 17, 40, 41), (17, 15, 39, 40), (15, 13, 38, 39), (13, 11, 37, 38), (11, 9, 36, 37), (9, 7, 35, 36), (3, 1, 33, 32), (7, 5, 34, 35), (48, 47, 57, 58), (41, 40, 50, 51), (38, 37, 47, 48), (35, 34, 44, 45), (33, 41, 51, 43), (39, 38, 48, 49), (36, 35, 45, 46), (32, 33, 43, 42), (40, 39, 49, 50), (37, 36, 46, 47), (55, 54, 64, 65), (45, 44, 54, 55), (43, 51, 61, 53), (49, 48, 58, 59), (46, 45, 55, 56), (42, 43, 53, 52), (50, 49, 59, 60), (47, 46, 56, 57), (44, 42, 52, 54), (51, 50, 60, 61), (62, 63, 71, 70, 69, 68, 67, 66, 65, 64), (53, 61, 71, 63), (59, 58, 68, 69), (56, 55, 65, 66), (52, 53, 63, 62), (60, 59, 69, 70), (57, 56, 66, 67), (54, 52, 62, 64), (61, 60, 70, 71), (58, 57, 67, 68), (84, 77, 76, 85), (78, 87, 86, 79), (72, 81, 80, 73), (82, 75, 74, 83), (77, 84, 81, 72), (80, 83, 74, 73), (87, 78, 75, 82), (76, 79, 86, 85), (84, 85, 86, 87, 82, 83, 80, 81)])
_uv = me_cylinder.uv_layers.new(name='UVMap')
_uv.uv.foreach_set('vector', [1.0, 0.5, 1.0, 1.0, 0.9, 1.0, 0.9, 0.5, 0.9, 0.5, 0.9, 1.0, 0.8, 1.0, 0.8, 0.5, 0.8, 0.5, 0.8, 1.0, 0.7, 1.0, 0.7, 0.5, 0.7, 0.5, 0.7, 1.0, 0.6, 1.0, 0.6, 0.5, 0.6, 0.5, 0.6, 1.0, 0.5, 1.0, 0.5, 0.5, 0.5, 0.5, 0.5, 1.0, 0.4, 1.0, 0.4, 0.5, 0.4, 0.5, 0.4, 1.0, 0.3, 1.0, 0.3, 0.5, 0.3, 0.5, 0.3, 1.0, 0.2, 1.0, 0.2, 0.5, 0.8, 1.0, 0.9, 1.0, 0.9, 1.0, 0.8, 1.0, 0.2, 0.5, 0.2, 1.0, 0.1, 1.0, 0.1, 0.5, 0.1, 0.5, 0.1, 1.0, -7.451e-08, 1.0, -7.451e-08, 0.5, 0.75, 0.49, 0.8911, 0.4442, 0.9783, 0.3242, 0.9783, 0.1758, 0.8911, 0.05584, 0.75, 0.01, 0.6089, 0.05584, 0.5217, 0.1758, 0.5217, 0.3242, 0.6089, 0.4442, 0.625, 0.5, 0.875, 0.5, 0.875, 0.75, 0.625, 0.75, 0.375, 0.5726, 0.125, 0.5726, 0.125, 0.5, 0.3947, 0.5, 0.125, 0.6774, 0.375, 0.6774, 0.3947, 0.75, 0.125, 0.75, 0.125, 0.5726, 0.375, 0.5726, 0.375, 0.6774, 0.125, 0.6774, 0.3947, 0.75, 0.625, 0.75, 0.625, 1.0, 0.4046, 1.0, 0.4046, 0.25, 0.625, 0.25, 0.625, 0.5, 0.3947, 0.5, 0.375, 0.5726, 0.3947, 0.5, 0.625, 0.5, 0.625, 0.75, 0.3947, 0.75, 0.375, 0.6774, 0.8, 1.0, 0.9, 1.0, 0.9, 1.0, 0.8, 1.0, -7.451e-08, 1.0, 0.1, 1.0, 0.1, 1.0, -7.451e-08, 1.0, 0.1, 1.0, 0.2, 1.0, 0.2, 1.0, 0.1, 1.0, 0.2, 1.0, 0.3, 1.0, 0.3, 1.0, 0.2, 1.0, 0.3, 1.0, 0.4, 1.0, 0.4, 1.0, 0.3, 1.0, 0.4, 1.0, 0.5, 1.0, 0.5, 1.0, 0.4, 1.0, 0.5, 1.0, 0.6, 1.0, 0.6, 1.0, 0.5, 1.0, 0.6, 1.0, 0.7, 1.0, 0.7, 1.0, 0.6, 1.0, 0.9, 1.0, 1.0, 1.0, 1.0, 1.0, 0.9, 1.0, 0.7, 1.0, 0.8, 1.0, 0.8, 1.0, 0.7, 1.0, 0.4, 1.0, 0.5, 1.0, 0.5, 1.0, 0.4, 1.0, 0.1, 1.0, 0.2, 1.0, 0.2, 1.0, 0.1, 1.0, 0.4, 1.0, 0.5, 1.0, 0.5, 1.0, 0.4, 1.0, 0.7, 1.0, 0.8, 1.0, 0.8, 1.0, 0.7, 1.0, -7.451e-08, 1.0, 0.1, 1.0, 0.1, 1.0, -7.451e-08, 1.0, 0.3, 1.0, 0.4, 1.0, 0.4, 1.0, 0.3, 1.0, 0.6, 1.0, 0.7, 1.0, 0.7, 1.0, 0.6, 1.0, 0.9, 1.0, 1.0, 1.0, 1.0, 1.0, 0.9, 1.0, 0.2, 1.0, 0.3, 1.0, 0.3, 1.0, 0.2, 1.0, 0.5, 1.0, 0.6, 1.0, 0.6, 1.0, 0.5, 1.0, 0.7, 1.0, 0.8, 1.0, 0.8, 1.0, 0.7, 1.0, 0.7, 1.0, 0.8, 1.0, 0.8, 1.0, 0.7, 1.0, -7.451e-08, 1.0, 0.1, 1.0, 0.1, 1.0, -7.451e-08, 1.0, 0.3, 1.0, 0.4, 1.0, 0.4, 1.0, 0.3, 1.0, 0.6, 1.0, 0.7, 1.0, 0.7, 1.0, 0.6, 1.0, 0.9, 1.0, 1.0, 1.0, 1.0, 1.0, 0.9, 1.0, 0.2, 1.0, 0.3, 1.0, 0.3, 1.0, 0.2, 1.0, 0.5, 1.0, 0.6, 1.0, 0.6, 1.0, 0.5, 1.0, 0.8, 1.0, 0.9, 1.0, 0.9, 1.0, 0.8, 1.0, 0.1, 1.0, 0.2, 1.0, 0.2, 1.0, 0.1, 1.0, 0.3911, 0.4442, 0.25, 0.49, 0.1089, 0.4442, 0.02175, 0.3242, 0.02175, 0.1758, 0.1089, 0.05584, 0.25, 0.01, 0.3911, 0.05584, 0.4783, 0.1758, 0.4783, 0.3242, -7.451e-08, 1.0, 0.1, 1.0, 0.1, 1.0, -7.451e-08, 1.0, 0.3, 1.0, 0.4, 1.0, 0.4, 1.0, 0.3, 1.0, 0.6, 1.0, 0.7, 1.0, 0.7, 1.0, 0.6, 1.0, 0.9, 1.0, 1.0, 1.0, 1.0, 1.0, 0.9, 1.0, 0.2, 1.0, 0.3, 1.0, 0.3, 1.0, 0.2, 1.0, 0.5, 1.0, 0.6, 1.0, 0.6, 1.0, 0.5, 1.0, 0.8, 1.0, 0.9, 1.0, 0.9, 1.0, 0.8, 1.0, 0.1, 1.0, 0.2, 1.0, 0.2, 1.0, 0.1, 1.0, 0.4, 1.0, 0.5, 1.0, 0.5, 1.0, 0.4, 1.0, 0.375, 0.5286, 0.375, 0.25, 0.4179, 0.25, 0.4179, 0.5, 0.625, 0.25, 0.625, 0.5286, 0.5821, 0.5, 0.5821, 0.25, 0.125, 0.7071, 0.375, 0.7071, 0.4036, 0.75, 0.125, 0.75, 0.625, 0.7071, 0.875, 0.7071, 0.875, 0.75, 0.5964, 0.75, 0.125, 0.5429, 0.375, 0.5286, 0.375, 0.7071, 0.125, 0.7071, 0.4036, 0.75, 0.5964, 0.75, 0.5821, 1.0, 0.4179, 1.0, 0.625, 0.5286, 0.875, 0.5429, 0.875, 0.7071, 0.625, 0.7071, 0.4179, 0.25, 0.5821, 0.25, 0.5821, 0.5, 0.4179, 0.5, 0.375, 0.5286, 0.4179, 0.5, 0.5821, 0.5, 0.625, 0.5286, 0.625, 0.7071, 0.5964, 0.75, 0.4036, 0.75, 0.375, 0.7071])
me_cylinder.update()

# ---- objects
ob_cube = bpy.data.objects.new('Cube', me_cube_002)
ob_cylinder = bpy.data.objects.new('Cylinder', me_cylinder)

# ---- transforms, parenting, visibility, modifiers, constraints
ob_cube.location = (0.0, 0.0, 0.0)
ob_cylinder.location = (0.0, 0.0, 0.0)

# ---- collection membership
col_collection.objects.link(ob_cube)
col_collection.objects.link(ob_cylinder)

# ---- scene / render settings (as saved in the file)
scene.frame_start = 1; scene.frame_end = 250; scene.frame_set(1)
scene.render.engine = 'BLENDER_EEVEE_NEXT'
scene.render.bake_bias = 0.0
scene.render.bake_samples = 0
scene.cycles.sampling_pattern = 'TABULATED_SOBOL'
scene.eevee.use_volume_custom_range = False
bpy.context.view_layer.update()

# ---- added for rendering (the .blend has no active camera and no usable light): camera, sun
cam_auto = bpy.data.cameras.new('AutoCamera')
cam_auto.lens = 50.0
cam_auto.sensor_width = 36.0
cam_auto.clip_end = 1000.0
ob_auto_camera = bpy.data.objects.new('AutoCamera', cam_auto)
scene.collection.objects.link(ob_auto_camera)
ob_auto_camera.location = (3.63363, -4.25106, 3.09884)
ob_auto_camera.rotation_euler = (1.09748, -7.21219e-08, 0.694738)
scene.camera = ob_auto_camera
light_auto_sun = bpy.data.lights.new('AutoSun', 'SUN')
light_auto_sun.energy = 3.0
light_auto_sun.angle = 0.0523599
ob_auto_sun = bpy.data.objects.new('AutoSun', light_auto_sun)
scene.collection.objects.link(ob_auto_sun)
ob_auto_sun.rotation_euler = (0.872665, 0.174533, 0.523599)
bpy.context.view_layer.update()
